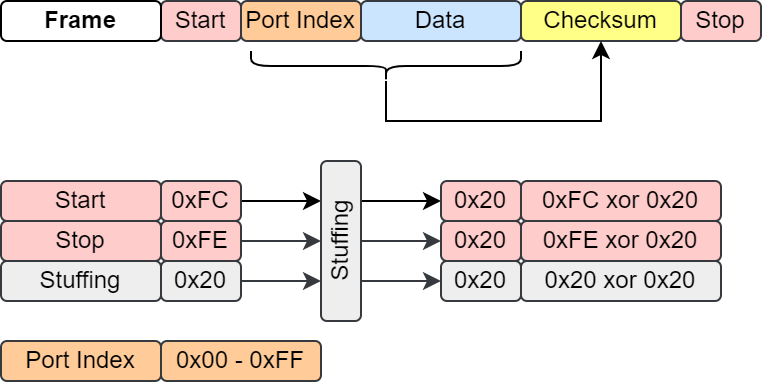

The diagram above was exported from draw.io. Its source (the exported page's mxGraphModel, read from the mxfile embedded in the PNG):
<mxGraphModel dx="596" dy="383" grid="1" gridSize="5" guides="1" tooltips="1" connect="1" arrows="1" fold="1" page="1" pageScale="1" pageWidth="1169" pageHeight="827" math="0" shadow="0">
  <root>
    <object label="" id="0">
      <mxCell />
    </object>
    <mxCell id="1" parent="0" />
    <mxCell id="8Z12-6_3xO63Zyjk72nj-38" value="Checksum" style="rounded=1;whiteSpace=wrap;html=1;align=center;fillColor=#ffff88;strokeColor=#36393d;" parent="1" vertex="1">
      <mxGeometry x="280" y="20" width="80" height="20" as="geometry" />
    </mxCell>
    <mxCell id="8Z12-6_3xO63Zyjk72nj-4" value="Start" style="rounded=1;whiteSpace=wrap;html=1;fillColor=#ffcccc;strokeColor=#36393d;" parent="1" vertex="1">
      <mxGeometry x="100" y="20" width="40" height="20" as="geometry" />
    </mxCell>
    <mxCell id="8Z12-6_3xO63Zyjk72nj-29" value="Stop" style="rounded=1;whiteSpace=wrap;html=1;fillColor=#ffcccc;strokeColor=#36393d;" parent="1" vertex="1">
      <mxGeometry x="360" y="20" width="40" height="20" as="geometry" />
    </mxCell>
    <mxCell id="8Z12-6_3xO63Zyjk72nj-30" value="Frame" style="rounded=1;whiteSpace=wrap;html=1;fontStyle=1" parent="1" vertex="1">
      <mxGeometry x="20" y="20" width="80" height="20" as="geometry" />
    </mxCell>
    <mxCell id="8Z12-6_3xO63Zyjk72nj-31" value="Port Index" style="rounded=1;whiteSpace=wrap;html=1;fillColor=#ffcc99;strokeColor=#36393d;" parent="1" vertex="1">
      <mxGeometry x="140" y="20" width="60" height="20" as="geometry" />
    </mxCell>
    <mxCell id="8Z12-6_3xO63Zyjk72nj-33" value="Data" style="rounded=1;whiteSpace=wrap;html=1;fillColor=#cce5ff;strokeColor=#36393d;" parent="1" vertex="1">
      <mxGeometry x="200" y="20" width="80" height="20" as="geometry" />
    </mxCell>
    <mxCell id="dytoRTS2BXxuB3DSBvZ2-1" style="edgeStyle=orthogonalEdgeStyle;rounded=0;orthogonalLoop=1;jettySize=auto;html=1;entryX=0.5;entryY=1;entryDx=0;entryDy=0;" edge="1" parent="1" source="8Z12-6_3xO63Zyjk72nj-39" target="8Z12-6_3xO63Zyjk72nj-38">
      <mxGeometry relative="1" as="geometry">
        <Array as="points">
          <mxPoint x="213" y="80" />
          <mxPoint x="320" y="80" />
        </Array>
      </mxGeometry>
    </mxCell>
    <mxCell id="8Z12-6_3xO63Zyjk72nj-39" value="" style="shape=curlyBracket;whiteSpace=wrap;html=1;rounded=1;flipH=1;labelPosition=right;verticalLabelPosition=middle;align=left;verticalAlign=middle;direction=north;" parent="1" vertex="1">
      <mxGeometry x="145" y="45" width="135" height="15" as="geometry" />
    </mxCell>
    <mxCell id="8Z12-6_3xO63Zyjk72nj-43" value="Start" style="rounded=1;whiteSpace=wrap;html=1;fillColor=#ffcccc;strokeColor=#36393d;" parent="1" vertex="1">
      <mxGeometry x="20" y="110" width="80" height="20" as="geometry" />
    </mxCell>
    <mxCell id="8Z12-6_3xO63Zyjk72nj-44" value="Stop" style="rounded=1;whiteSpace=wrap;html=1;fillColor=#ffcccc;strokeColor=#36393d;" parent="1" vertex="1">
      <mxGeometry x="20" y="130" width="80" height="20" as="geometry" />
    </mxCell>
    <mxCell id="8Z12-6_3xO63Zyjk72nj-45" value="Port Index" style="rounded=1;whiteSpace=wrap;html=1;fillColor=#ffcc99;strokeColor=#36393d;" parent="1" vertex="1">
      <mxGeometry x="20" y="190" width="80" height="20" as="geometry" />
    </mxCell>
    <mxCell id="8Z12-6_3xO63Zyjk72nj-51" style="edgeStyle=orthogonalEdgeStyle;rounded=0;orthogonalLoop=1;jettySize=auto;html=1;entryX=0.75;entryY=0;entryDx=0;entryDy=0;" parent="1" source="8Z12-6_3xO63Zyjk72nj-46" target="8Z12-6_3xO63Zyjk72nj-49" edge="1">
      <mxGeometry relative="1" as="geometry" />
    </mxCell>
    <mxCell id="8Z12-6_3xO63Zyjk72nj-46" value="0xFC" style="rounded=1;whiteSpace=wrap;html=1;fillColor=#ffcccc;strokeColor=#36393d;" parent="1" vertex="1">
      <mxGeometry x="100" y="110" width="40" height="20" as="geometry" />
    </mxCell>
    <mxCell id="8Z12-6_3xO63Zyjk72nj-52" style="edgeStyle=orthogonalEdgeStyle;rounded=0;orthogonalLoop=1;jettySize=auto;html=1;entryX=0.5;entryY=0;entryDx=0;entryDy=0;fillColor=#ffcccc;strokeColor=#36393d;" parent="1" source="8Z12-6_3xO63Zyjk72nj-47" target="8Z12-6_3xO63Zyjk72nj-49" edge="1">
      <mxGeometry relative="1" as="geometry" />
    </mxCell>
    <mxCell id="8Z12-6_3xO63Zyjk72nj-47" value="0xFE" style="rounded=1;whiteSpace=wrap;html=1;fillColor=#ffcccc;strokeColor=#36393d;" parent="1" vertex="1">
      <mxGeometry x="100" y="130" width="40" height="20" as="geometry" />
    </mxCell>
    <mxCell id="8Z12-6_3xO63Zyjk72nj-48" value="0x00 - 0xFF" style="rounded=1;whiteSpace=wrap;html=1;fillColor=#ffcc99;strokeColor=#36393d;" parent="1" vertex="1">
      <mxGeometry x="100" y="190" width="80" height="20" as="geometry" />
    </mxCell>
    <mxCell id="8Z12-6_3xO63Zyjk72nj-61" style="edgeStyle=orthogonalEdgeStyle;rounded=0;orthogonalLoop=1;jettySize=auto;html=1;exitX=0.75;exitY=1;exitDx=0;exitDy=0;entryX=0;entryY=0.5;entryDx=0;entryDy=0;" parent="1" source="8Z12-6_3xO63Zyjk72nj-49" target="8Z12-6_3xO63Zyjk72nj-50" edge="1">
      <mxGeometry relative="1" as="geometry" />
    </mxCell>
    <mxCell id="8Z12-6_3xO63Zyjk72nj-62" style="edgeStyle=orthogonalEdgeStyle;rounded=0;orthogonalLoop=1;jettySize=auto;html=1;entryX=0;entryY=0.5;entryDx=0;entryDy=0;fillColor=#ffcccc;strokeColor=#36393d;" parent="1" source="8Z12-6_3xO63Zyjk72nj-49" target="8Z12-6_3xO63Zyjk72nj-57" edge="1">
      <mxGeometry relative="1" as="geometry" />
    </mxCell>
    <mxCell id="8Z12-6_3xO63Zyjk72nj-63" style="edgeStyle=orthogonalEdgeStyle;rounded=0;orthogonalLoop=1;jettySize=auto;html=1;exitX=0.25;exitY=1;exitDx=0;exitDy=0;entryX=0;entryY=0.5;entryDx=0;entryDy=0;fillColor=#eeeeee;strokeColor=#36393d;" parent="1" source="8Z12-6_3xO63Zyjk72nj-49" target="8Z12-6_3xO63Zyjk72nj-59" edge="1">
      <mxGeometry relative="1" as="geometry" />
    </mxCell>
    <mxCell id="8Z12-6_3xO63Zyjk72nj-49" value="Stuffing" style="rounded=1;whiteSpace=wrap;html=1;rotation=-90;fillColor=#eeeeee;strokeColor=#36393d;" parent="1" vertex="1">
      <mxGeometry x="150" y="130" width="80" height="20" as="geometry" />
    </mxCell>
    <mxCell id="8Z12-6_3xO63Zyjk72nj-50" value="0x20" style="rounded=1;whiteSpace=wrap;html=1;fillColor=#ffcccc;strokeColor=#36393d;" parent="1" vertex="1">
      <mxGeometry x="240" y="110" width="40" height="20" as="geometry" />
    </mxCell>
    <mxCell id="8Z12-6_3xO63Zyjk72nj-53" value="Stuffing" style="rounded=1;whiteSpace=wrap;html=1;fillColor=#eeeeee;strokeColor=#36393d;" parent="1" vertex="1">
      <mxGeometry x="20" y="150" width="80" height="20" as="geometry" />
    </mxCell>
    <mxCell id="8Z12-6_3xO63Zyjk72nj-55" style="edgeStyle=orthogonalEdgeStyle;rounded=0;orthogonalLoop=1;jettySize=auto;html=1;entryX=0.25;entryY=0;entryDx=0;entryDy=0;fillColor=#eeeeee;strokeColor=#36393d;" parent="1" source="8Z12-6_3xO63Zyjk72nj-54" target="8Z12-6_3xO63Zyjk72nj-49" edge="1">
      <mxGeometry relative="1" as="geometry" />
    </mxCell>
    <mxCell id="8Z12-6_3xO63Zyjk72nj-54" value="0x20" style="rounded=1;whiteSpace=wrap;html=1;fillColor=#eeeeee;strokeColor=#36393d;" parent="1" vertex="1">
      <mxGeometry x="100" y="150" width="40" height="20" as="geometry" />
    </mxCell>
    <mxCell id="8Z12-6_3xO63Zyjk72nj-56" value="0xFC xor 0x20" style="rounded=1;whiteSpace=wrap;html=1;fillColor=#ffcccc;strokeColor=#36393d;" parent="1" vertex="1">
      <mxGeometry x="280" y="110" width="100" height="20" as="geometry" />
    </mxCell>
    <mxCell id="8Z12-6_3xO63Zyjk72nj-57" value="0x20" style="rounded=1;whiteSpace=wrap;html=1;fillColor=#ffcccc;strokeColor=#36393d;" parent="1" vertex="1">
      <mxGeometry x="240" y="130" width="40" height="20" as="geometry" />
    </mxCell>
    <mxCell id="8Z12-6_3xO63Zyjk72nj-58" value="0xFE xor 0x20" style="rounded=1;whiteSpace=wrap;html=1;fillColor=#ffcccc;strokeColor=#36393d;" parent="1" vertex="1">
      <mxGeometry x="280" y="130" width="100" height="20" as="geometry" />
    </mxCell>
    <mxCell id="8Z12-6_3xO63Zyjk72nj-59" value="0x20" style="rounded=1;whiteSpace=wrap;html=1;fillColor=#eeeeee;strokeColor=#36393d;" parent="1" vertex="1">
      <mxGeometry x="240" y="150" width="40" height="20" as="geometry" />
    </mxCell>
    <mxCell id="8Z12-6_3xO63Zyjk72nj-60" value="0x20 xor 0x20" style="rounded=1;whiteSpace=wrap;html=1;fillColor=#eeeeee;strokeColor=#36393d;" parent="1" vertex="1">
      <mxGeometry x="280" y="150" width="100" height="20" as="geometry" />
    </mxCell>
  </root>
</mxGraphModel>